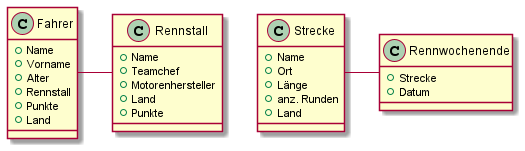

The diagram above was rendered by PlantUML. Its source (embedded in the PNG):
@startuml
class Fahrer {
+ Name
+ Vorname
+ Alter
+ Rennstall
+ Punkte
+ Land
}

class Rennstall{
+ Name
+ Teamchef
+ Motorenhersteller
+ Land
+ Punkte
}

class Strecke {
+ Name
+ Ort
+ Länge
+ anz. Runden
+ Land
}

class Rennwochenende {
+ Strecke
+ Datum
}

Fahrer - Rennstall
Strecke - Rennwochenende
@enduml